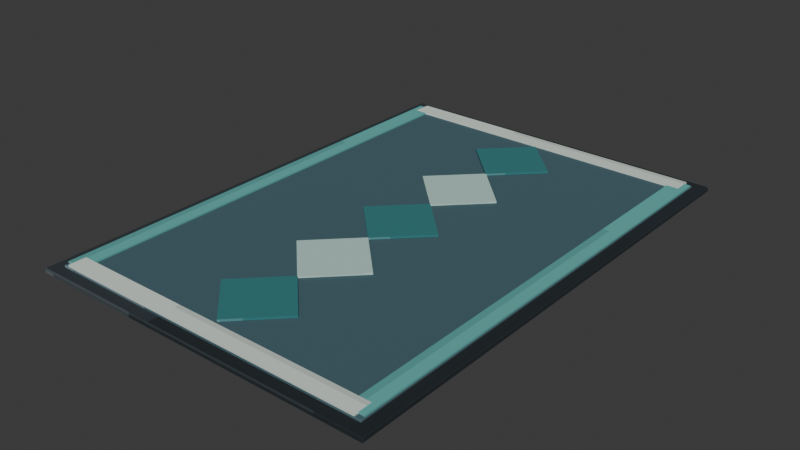 # Source: corridor_carpet_teal.blend  (saved by Blender 5.2.44; exported with 4.5.12 LTS)
import bpy
from mathutils import Matrix  # noqa: F401  (used for matrix-valued properties, if any)

bpy.ops.wm.read_factory_settings(use_empty=True)
scene = bpy.context.scene
scene.name = 'Scene'

# ---- collections
col_collection = bpy.data.collections.new('Collection'); scene.collection.children.link(col_collection)

# ---- images (referenced by path relative to the original .blend; pixels are not part of the script)
import os
ASSET_DIR = os.environ.get("B2B_ASSET_DIR", "")  # directory of the original .blend (textures are referenced by path, not embedded)
HERE = os.path.dirname(os.path.abspath(__file__))  # packed textures are extracted next to this script under _unpacked/

def load_image(name, relpath, width, height, colorspace="sRGB"):
    """Load a texture the original file referenced (path relative to the .blend, or extracted next to this script)."""
    p = next((c for c in (os.path.join(HERE, relpath), os.path.join(ASSET_DIR, relpath)) if relpath and os.path.exists(c)), "")
    if p:
        img = bpy.data.images.load(p, check_existing=True)
        img.name = name
    else:  # same state as the original file: an image datablock whose file is absent (Cycles renders it pink)
        img = bpy.data.images.new(name, width, height)
        img.source = "FILE"
        img.filepath = "//" + (relpath or name)
    img.colorspace_settings.name = colorspace
    return img
img_corridor_carpet_teal_pixel_atlas = load_image('corridor_carpet_teal_pixel_atlas', '_unpacked/corridor_carpet_teal_pixel_atlas.e362d30e.png', 128, 16, 'sRGB')

# ---- materials (node trees are filled in below, after node groups)
mat_corridor_carpet_teal_pixel_paint = bpy.data.materials.new('Corridor Carpet Teal pixel paint')

# ---- material node trees
mat_corridor_carpet_teal_pixel_paint.use_nodes = True; mat_corridor_carpet_teal_pixel_paint.node_tree.nodes.clear()
_N = mat_corridor_carpet_teal_pixel_paint.node_tree.nodes; _L = mat_corridor_carpet_teal_pixel_paint.node_tree.links
n0 = _N.new('ShaderNodeBsdfPrincipled'); n0.name = 'Principled BSDF'; n0.location = (-200, 100)
n0.inputs[2].default_value = 0.97
n0.inputs[10].default_value = 0.005
n1 = _N.new('ShaderNodeOutputMaterial'); n1.name = 'Material Output'; n1.location = (200, 100)
n2 = _N.new('ShaderNodeTexImage'); n2.name = 'Image Texture'; n2.location = (0, 0)
n2.image = img_corridor_carpet_teal_pixel_atlas
n2.interpolation = 'Closest'
_L.new(n0.outputs[0], n1.inputs[0])
_L.new(n2.outputs[0], n0.inputs[0])
n1.is_active_output = True

# ---- world
world_world = bpy.data.worlds.new('World'); scene.world = world_world
world_world.use_nodes = True; world_world.node_tree.nodes.clear()
_N = world_world.node_tree.nodes; _L = world_world.node_tree.links
n0 = _N.new('ShaderNodeOutputWorld'); n0.name = 'World Output'; n0.location = (200, 100)
n1 = _N.new('ShaderNodeBackground'); n1.name = 'Background'; n1.location = (-200, 100)
n1.inputs[0].default_value = (0.05088, 0.05088, 0.05088, 1.0)
_L.new(n1.outputs[0], n0.inputs[0])
n0.is_active_output = True
world_world.color = (0.05088, 0.05088, 0.05088)
world_world.sun_shadow_jitter_overblur = 0.0

# ---- meshes
me_cube = bpy.data.meshes.new('Cube')
me_cube.from_pydata([(-1.192, -1.692, -0.018), (-1.192, -1.7, -0.01008), (-1.2, -1.692, -0.01008), (-1.192, -1.7, 0.01008), (-1.192, -1.692, 0.018), (-1.2, -1.692, 0.01008), (-1.192, 1.692, -0.018), (-1.2, 1.692, -0.01008), (-1.192, 1.7, -0.01008), (-1.192, 1.692, 0.018), (-1.192, 1.7, 0.01008), (-1.2, 1.692, 0.01008), (1.192, -1.692, -0.018), (1.2, -1.692, -0.01008), (1.192, -1.7, -0.01008), (1.192, -1.692, 0.018), (1.192, -1.7, 0.01008), (1.2, -1.692, 0.01008), (1.192, 1.692, -0.018), (1.192, 1.7, -0.01008), (1.2, 1.692, -0.01008), (1.192, 1.692, 0.018), (1.2, 1.692, 0.01008), (1.192, 1.7, 0.01008)], [], [(0, 1, 2), (3, 4, 5), (6, 7, 8), (9, 10, 11), (12, 13, 14), (15, 16, 17), (18, 19, 20), (21, 22, 23), (6, 0, 2, 7), (1, 3, 5, 2), (4, 9, 11, 5), (10, 8, 7, 11), (18, 6, 8, 19), (9, 21, 23, 10), (22, 20, 19, 23), (12, 18, 20, 13), (21, 15, 17, 22), (16, 14, 13, 17), (0, 12, 14, 1), (15, 4, 3, 16), (6, 18, 12, 0), (2, 5, 11, 7), (14, 16, 3, 1), (21, 9, 4, 15), (8, 10, 23, 19), (20, 22, 17, 13)])
_uv = me_cube.uv_layers.new(name='UVMap')
_uv.uv.foreach_set('vector', [0.1459, 0.722, 0.1459, 0.7225, 0.1458, 0.722, 0.1953, 0.9443, 0.2014, 0.9443, 0.1953, 0.945, 0.1459, 0.5005, 0.1458, 0.5005, 0.1459, 0.5, 0.2014, 0.2778, 0.1953, 0.2782, 0.1953, 0.2771, 0.1735, 0.722, 0.1782, 0.722, 0.1766, 0.7229, 0.2015, 0.7226, 0.1953, 0.7232, 0.1953, 0.7221, 0.1735, 0.5005, 0.1766, 0.4996, 0.1782, 0.5005, 0.2015, 0.5002, 0.1953, 0.5005, 0.1953, 0.4994, 0.1459, 0.5005, 0.1459, 0.722, 0.1458, 0.722, 0.1458, 0.5005, 0.1797, 0.055, 0.1953, 0.055, 0.1953, 0.05552, 0.1797, 0.05552, 0.2014, 0.05552, 0.2014, 0.2778, 0.1953, 0.2771, 0.1953, 0.05552, 0.1953, 0.2782, 0.1797, 0.2782, 0.1797, 0.277, 0.1953, 0.2771, 0.1735, 0.5005, 0.1459, 0.5005, 0.1459, 0.5, 0.1766, 0.4996, 0.2014, 0.2778, 0.2015, 0.5002, 0.1953, 0.4994, 0.1953, 0.2782, 0.1953, 0.5005, 0.1782, 0.5005, 0.1766, 0.4996, 0.1953, 0.4994, 0.1735, 0.722, 0.1735, 0.5005, 0.1782, 0.5005, 0.1782, 0.722, 0.2015, 0.5002, 0.2015, 0.7226, 0.1953, 0.7221, 0.1953, 0.5005, 0.1953, 0.7232, 0.1766, 0.7229, 0.1782, 0.722, 0.1953, 0.7221, 0.1459, 0.722, 0.1735, 0.722, 0.1766, 0.7229, 0.1459, 0.7225, 0.2015, 0.7226, 0.2014, 0.9443, 0.1953, 0.9443, 0.1953, 0.7232, 0.1459, 0.5005, 0.1735, 0.5005, 0.1735, 0.722, 0.1459, 0.722, 0.1797, 0.05552, 0.1953, 0.05552, 0.1953, 0.2771, 0.1797, 0.277, 0.1766, 0.7229, 0.1953, 0.7232, 0.1953, 0.9443, 0.1797, 0.9443, 0.2015, 0.5002, 0.2291, 0.5005, 0.2291, 0.722, 0.2015, 0.7226, 0.1797, 0.2782, 0.1953, 0.2782, 0.1953, 0.4994, 0.1766, 0.4996, 0.1782, 0.5005, 0.1953, 0.5005, 0.1953, 0.7221, 0.1782, 0.722])
me_cube.materials.append(mat_corridor_carpet_teal_pixel_paint)
me_cube.update()
me_cube_001 = bpy.data.meshes.new('Cube.001')
me_cube_001.from_pydata([(-1.116, -1.616, -0.009), (-1.116, -1.62, -0.00504), (-1.12, -1.616, -0.00504), (-1.116, -1.62, 0.00504), (-1.116, -1.616, 0.009), (-1.12, -1.616, 0.00504), (-1.116, 1.616, -0.009), (-1.12, 1.616, -0.00504), (-1.116, 1.62, -0.00504), (-1.116, 1.616, 0.009), (-1.116, 1.62, 0.00504), (-1.12, 1.616, 0.00504), (1.116, -1.616, -0.009), (1.12, -1.616, -0.00504), (1.116, -1.62, -0.00504), (1.116, -1.616, 0.009), (1.116, -1.62, 0.00504), (1.12, -1.616, 0.00504), (1.116, 1.616, -0.009), (1.116, 1.62, -0.00504), (1.12, 1.616, -0.00504), (1.116, 1.616, 0.009), (1.12, 1.616, 0.00504), (1.116, 1.62, 0.00504)], [], [(0, 1, 2), (3, 4, 5), (6, 7, 8), (9, 10, 11), (12, 13, 14), (15, 16, 17), (18, 19, 20), (21, 22, 23), (6, 0, 2, 7), (1, 3, 5, 2), (4, 9, 11, 5), (10, 8, 7, 11), (18, 6, 8, 19), (9, 21, 23, 10), (22, 20, 19, 23), (12, 18, 20, 13), (21, 15, 17, 22), (16, 14, 13, 17), (0, 12, 14, 1), (15, 4, 3, 16), (6, 18, 12, 0), (2, 5, 11, 7), (14, 16, 3, 1), (21, 9, 4, 15), (8, 10, 23, 19), (20, 22, 17, 13)])
_uv = me_cube_001.uv_layers.new(name='UVMap')
_uv.uv.foreach_set('vector', [0.3958, 0.7222, 0.3958, 0.7225, 0.3958, 0.7222, 0.4453, 0.9446, 0.4514, 0.9446, 0.4453, 0.945, 0.3958, 0.5003, 0.3958, 0.5003, 0.3958, 0.5, 0.4514, 0.2777, 0.4453, 0.2779, 0.4453, 0.2773, 0.4235, 0.7222, 0.4282, 0.7222, 0.4266, 0.7227, 0.4514, 0.7226, 0.4453, 0.7229, 0.4453, 0.7223, 0.4235, 0.5003, 0.4266, 0.4998, 0.4282, 0.5003, 0.4514, 0.5001, 0.4453, 0.5003, 0.4453, 0.4997, 0.3958, 0.5003, 0.3958, 0.7222, 0.3958, 0.7222, 0.3958, 0.5003, 0.4297, 0.055, 0.4453, 0.055, 0.4453, 0.05527, 0.4297, 0.05527, 0.4514, 0.05527, 0.4514, 0.2777, 0.4453, 0.2773, 0.4453, 0.05527, 0.4453, 0.2779, 0.4297, 0.2779, 0.4297, 0.2772, 0.4453, 0.2773, 0.4235, 0.5003, 0.3958, 0.5003, 0.3958, 0.5, 0.4266, 0.4998, 0.4514, 0.2777, 0.4514, 0.5001, 0.4453, 0.4997, 0.4453, 0.2779, 0.4453, 0.5003, 0.4282, 0.5003, 0.4266, 0.4998, 0.4453, 0.4997, 0.4235, 0.7222, 0.4235, 0.5003, 0.4282, 0.5003, 0.4282, 0.7222, 0.4514, 0.5001, 0.4514, 0.7226, 0.4453, 0.7223, 0.4453, 0.5003, 0.4453, 0.7229, 0.4266, 0.7227, 0.4282, 0.7222, 0.4453, 0.7223, 0.3958, 0.7222, 0.4235, 0.7222, 0.4266, 0.7227, 0.3958, 0.7225, 0.4514, 0.7226, 0.4514, 0.9446, 0.4453, 0.9446, 0.4453, 0.7229, 0.3958, 0.5003, 0.4235, 0.5003, 0.4235, 0.7222, 0.3958, 0.7222, 0.4297, 0.05527, 0.4453, 0.05527, 0.4453, 0.2773, 0.4297, 0.2772, 0.4266, 0.7227, 0.4453, 0.7229, 0.4453, 0.9446, 0.4297, 0.9446, 0.4514, 0.5001, 0.4792, 0.5003, 0.4792, 0.7222, 0.4514, 0.7226, 0.4297, 0.2779, 0.4453, 0.2779, 0.4453, 0.4997, 0.4266, 0.4998, 0.4282, 0.5003, 0.4453, 0.5003, 0.4453, 0.7223, 0.4282, 0.7222])
me_cube_001.materials.append(mat_corridor_carpet_teal_pixel_paint)
me_cube_001.update()
me_cube_002 = bpy.data.meshes.new('Cube.002')
me_cube_002.from_pydata([(-0.06, -1.59, -0.006), (-0.06, -1.59, 0.006), (-0.06, 1.59, -0.006), (-0.06, 1.59, 0.006), (0.06, -1.59, -0.006), (0.06, -1.59, 0.006), (0.06, 1.59, -0.006), (0.06, 1.59, 0.006)], [], [(0, 1, 3, 2), (2, 3, 7, 6), (6, 7, 5, 4), (4, 5, 1, 0), (2, 6, 4, 0), (7, 3, 1, 5)])
_uv = me_cube_002.uv_layers.new(name='UVMap')
_uv.uv.foreach_set('vector', [0.6736, 0.055, 0.7014, 0.055, 0.7014, 0.2775, 0.6736, 0.2775, 0.6736, 0.2775, 0.7014, 0.2775, 0.7014, 0.5, 0.6736, 0.5, 0.6736, 0.5, 0.7014, 0.5, 0.7014, 0.7225, 0.6736, 0.7225, 0.6736, 0.7225, 0.7014, 0.7225, 0.7014, 0.945, 0.6736, 0.945, 0.6458, 0.5, 0.6736, 0.5, 0.6736, 0.7225, 0.6458, 0.7225, 0.7014, 0.5, 0.7292, 0.5, 0.7292, 0.7225, 0.7014, 0.7225])
me_cube_002.materials.append(mat_corridor_carpet_teal_pixel_paint)
me_cube_002.update()
me_cube_003 = bpy.data.meshes.new('Cube.003')
me_cube_003.from_pydata([(-0.06, -1.59, -0.006), (-0.06, -1.59, 0.006), (-0.06, 1.59, -0.006), (-0.06, 1.59, 0.006), (0.06, -1.59, -0.006), (0.06, -1.59, 0.006), (0.06, 1.59, -0.006), (0.06, 1.59, 0.006)], [], [(0, 1, 3, 2), (2, 3, 7, 6), (6, 7, 5, 4), (4, 5, 1, 0), (2, 6, 4, 0), (7, 3, 1, 5)])
_uv = me_cube_003.uv_layers.new(name='UVMap')
_uv.uv.foreach_set('vector', [0.6736, 0.055, 0.7014, 0.055, 0.7014, 0.2775, 0.6736, 0.2775, 0.6736, 0.2775, 0.7014, 0.2775, 0.7014, 0.5, 0.6736, 0.5, 0.6736, 0.5, 0.7014, 0.5, 0.7014, 0.7225, 0.6736, 0.7225, 0.6736, 0.7225, 0.7014, 0.7225, 0.7014, 0.945, 0.6736, 0.945, 0.6458, 0.5, 0.6736, 0.5, 0.6736, 0.7225, 0.6458, 0.7225, 0.7014, 0.5, 0.7292, 0.5, 0.7292, 0.7225, 0.7014, 0.7225])
me_cube_003.materials.append(mat_corridor_carpet_teal_pixel_paint)
me_cube_003.update()
me_cube_004 = bpy.data.meshes.new('Cube.004')
me_cube_004.from_pydata([(-0.21, -0.21, -0.007), (-0.21, -0.21, 0.007), (-0.21, 0.21, -0.007), (-0.21, 0.21, 0.007), (0.21, -0.21, -0.007), (0.21, -0.21, 0.007), (0.21, 0.21, -0.007), (0.21, 0.21, 0.007)], [], [(0, 1, 3, 2), (2, 3, 7, 6), (6, 7, 5, 4), (4, 5, 1, 0), (2, 6, 4, 0), (7, 3, 1, 5)])
_uv = me_cube_004.uv_layers.new(name='UVMap')
_uv.uv.foreach_set('vector', [0.5486, 0.055, 0.5764, 0.055, 0.5764, 0.2775, 0.5486, 0.2775, 0.5486, 0.2775, 0.5764, 0.2775, 0.5764, 0.5, 0.5486, 0.5, 0.5486, 0.5, 0.5764, 0.5, 0.5764, 0.7225, 0.5486, 0.7225, 0.5486, 0.7225, 0.5764, 0.7225, 0.5764, 0.945, 0.5486, 0.945, 0.5208, 0.5, 0.5486, 0.5, 0.5486, 0.7225, 0.5208, 0.7225, 0.5764, 0.5, 0.6042, 0.5, 0.6042, 0.7225, 0.5764, 0.7225])
me_cube_004.materials.append(mat_corridor_carpet_teal_pixel_paint)
me_cube_004.update()
me_cube_005 = bpy.data.meshes.new('Cube.005')
me_cube_005.from_pydata([(-0.21, -0.21, -0.007), (-0.21, -0.21, 0.007), (-0.21, 0.21, -0.007), (-0.21, 0.21, 0.007), (0.21, -0.21, -0.007), (0.21, -0.21, 0.007), (0.21, 0.21, -0.007), (0.21, 0.21, 0.007)], [], [(0, 1, 3, 2), (2, 3, 7, 6), (6, 7, 5, 4), (4, 5, 1, 0), (2, 6, 4, 0), (7, 3, 1, 5)])
_uv = me_cube_005.uv_layers.new(name='UVMap')
_uv.uv.foreach_set('vector', [0.7986, 0.055, 0.8264, 0.055, 0.8264, 0.2775, 0.7986, 0.2775, 0.7986, 0.2775, 0.8264, 0.2775, 0.8264, 0.5, 0.7986, 0.5, 0.7986, 0.5, 0.8264, 0.5, 0.8264, 0.7225, 0.7986, 0.7225, 0.7986, 0.7225, 0.8264, 0.7225, 0.8264, 0.945, 0.7986, 0.945, 0.7708, 0.5, 0.7986, 0.5, 0.7986, 0.7225, 0.7708, 0.7225, 0.8264, 0.5, 0.8542, 0.5, 0.8542, 0.7225, 0.8264, 0.7225])
me_cube_005.materials.append(mat_corridor_carpet_teal_pixel_paint)
me_cube_005.update()
me_cube_006 = bpy.data.meshes.new('Cube.006')
me_cube_006.from_pydata([(-0.21, -0.21, -0.007), (-0.21, -0.21, 0.007), (-0.21, 0.21, -0.007), (-0.21, 0.21, 0.007), (0.21, -0.21, -0.007), (0.21, -0.21, 0.007), (0.21, 0.21, -0.007), (0.21, 0.21, 0.007)], [], [(0, 1, 3, 2), (2, 3, 7, 6), (6, 7, 5, 4), (4, 5, 1, 0), (2, 6, 4, 0), (7, 3, 1, 5)])
_uv = me_cube_006.uv_layers.new(name='UVMap')
_uv.uv.foreach_set('vector', [0.5486, 0.055, 0.5764, 0.055, 0.5764, 0.2775, 0.5486, 0.2775, 0.5486, 0.2775, 0.5764, 0.2775, 0.5764, 0.5, 0.5486, 0.5, 0.5486, 0.5, 0.5764, 0.5, 0.5764, 0.7225, 0.5486, 0.7225, 0.5486, 0.7225, 0.5764, 0.7225, 0.5764, 0.945, 0.5486, 0.945, 0.5208, 0.5, 0.5486, 0.5, 0.5486, 0.7225, 0.5208, 0.7225, 0.5764, 0.5, 0.6042, 0.5, 0.6042, 0.7225, 0.5764, 0.7225])
me_cube_006.materials.append(mat_corridor_carpet_teal_pixel_paint)
me_cube_006.update()
me_cube_007 = bpy.data.meshes.new('Cube.007')
me_cube_007.from_pydata([(-0.21, -0.21, -0.007), (-0.21, -0.21, 0.007), (-0.21, 0.21, -0.007), (-0.21, 0.21, 0.007), (0.21, -0.21, -0.007), (0.21, -0.21, 0.007), (0.21, 0.21, -0.007), (0.21, 0.21, 0.007)], [], [(0, 1, 3, 2), (2, 3, 7, 6), (6, 7, 5, 4), (4, 5, 1, 0), (2, 6, 4, 0), (7, 3, 1, 5)])
_uv = me_cube_007.uv_layers.new(name='UVMap')
_uv.uv.foreach_set('vector', [0.7986, 0.055, 0.8264, 0.055, 0.8264, 0.2775, 0.7986, 0.2775, 0.7986, 0.2775, 0.8264, 0.2775, 0.8264, 0.5, 0.7986, 0.5, 0.7986, 0.5, 0.8264, 0.5, 0.8264, 0.7225, 0.7986, 0.7225, 0.7986, 0.7225, 0.8264, 0.7225, 0.8264, 0.945, 0.7986, 0.945, 0.7708, 0.5, 0.7986, 0.5, 0.7986, 0.7225, 0.7708, 0.7225, 0.8264, 0.5, 0.8542, 0.5, 0.8542, 0.7225, 0.8264, 0.7225])
me_cube_007.materials.append(mat_corridor_carpet_teal_pixel_paint)
me_cube_007.update()
me_cube_008 = bpy.data.meshes.new('Cube.008')
me_cube_008.from_pydata([(-0.21, -0.21, -0.007), (-0.21, -0.21, 0.007), (-0.21, 0.21, -0.007), (-0.21, 0.21, 0.007), (0.21, -0.21, -0.007), (0.21, -0.21, 0.007), (0.21, 0.21, -0.007), (0.21, 0.21, 0.007)], [], [(0, 1, 3, 2), (2, 3, 7, 6), (6, 7, 5, 4), (4, 5, 1, 0), (2, 6, 4, 0), (7, 3, 1, 5)])
_uv = me_cube_008.uv_layers.new(name='UVMap')
_uv.uv.foreach_set('vector', [0.5486, 0.055, 0.5764, 0.055, 0.5764, 0.2775, 0.5486, 0.2775, 0.5486, 0.2775, 0.5764, 0.2775, 0.5764, 0.5, 0.5486, 0.5, 0.5486, 0.5, 0.5764, 0.5, 0.5764, 0.7225, 0.5486, 0.7225, 0.5486, 0.7225, 0.5764, 0.7225, 0.5764, 0.945, 0.5486, 0.945, 0.5208, 0.5, 0.5486, 0.5, 0.5486, 0.7225, 0.5208, 0.7225, 0.5764, 0.5, 0.6042, 0.5, 0.6042, 0.7225, 0.5764, 0.7225])
me_cube_008.materials.append(mat_corridor_carpet_teal_pixel_paint)
me_cube_008.update()
me_cube_009 = bpy.data.meshes.new('Cube.009')
me_cube_009.from_pydata([(-1.08, -0.06, -0.006), (-1.08, -0.06, 0.006), (-1.08, 0.06, -0.006), (-1.08, 0.06, 0.006), (1.08, -0.06, -0.006), (1.08, -0.06, 0.006), (1.08, 0.06, -0.006), (1.08, 0.06, 0.006)], [], [(0, 1, 3, 2), (2, 3, 7, 6), (6, 7, 5, 4), (4, 5, 1, 0), (2, 6, 4, 0), (7, 3, 1, 5)])
_uv = me_cube_009.uv_layers.new(name='UVMap')
_uv.uv.foreach_set('vector', [0.9236, 0.055, 0.9514, 0.055, 0.9514, 0.2775, 0.9236, 0.2775, 0.9236, 0.2775, 0.9514, 0.2775, 0.9514, 0.5, 0.9236, 0.5, 0.9236, 0.5, 0.9514, 0.5, 0.9514, 0.7225, 0.9236, 0.7225, 0.9236, 0.7225, 0.9514, 0.7225, 0.9514, 0.945, 0.9236, 0.945, 0.8958, 0.5, 0.9236, 0.5, 0.9236, 0.7225, 0.8958, 0.7225, 0.9514, 0.5, 0.9792, 0.5, 0.9792, 0.7225, 0.9514, 0.7225])
me_cube_009.materials.append(mat_corridor_carpet_teal_pixel_paint)
me_cube_009.update()
me_cube_010 = bpy.data.meshes.new('Cube.010')
me_cube_010.from_pydata([(-1.08, -0.06, -0.006), (-1.08, -0.06, 0.006), (-1.08, 0.06, -0.006), (-1.08, 0.06, 0.006), (1.08, -0.06, -0.006), (1.08, -0.06, 0.006), (1.08, 0.06, -0.006), (1.08, 0.06, 0.006)], [], [(0, 1, 3, 2), (2, 3, 7, 6), (6, 7, 5, 4), (4, 5, 1, 0), (2, 6, 4, 0), (7, 3, 1, 5)])
_uv = me_cube_010.uv_layers.new(name='UVMap')
_uv.uv.foreach_set('vector', [0.9236, 0.055, 0.9514, 0.055, 0.9514, 0.2775, 0.9236, 0.2775, 0.9236, 0.2775, 0.9514, 0.2775, 0.9514, 0.5, 0.9236, 0.5, 0.9236, 0.5, 0.9514, 0.5, 0.9514, 0.7225, 0.9236, 0.7225, 0.9236, 0.7225, 0.9514, 0.7225, 0.9514, 0.945, 0.9236, 0.945, 0.8958, 0.5, 0.9236, 0.5, 0.9236, 0.7225, 0.8958, 0.7225, 0.9514, 0.5, 0.9792, 0.5, 0.9792, 0.7225, 0.9514, 0.7225])
me_cube_010.materials.append(mat_corridor_carpet_teal_pixel_paint)
me_cube_010.update()

# ---- objects
ob_textilebase = bpy.data.objects.new('TextileBase', me_cube)
ob_runnerfield = bpy.data.objects.new('RunnerField', me_cube_001)
ob_longborder__1_06 = bpy.data.objects.new('LongBorder_-1.06', me_cube_002)
ob_longborder_1_06 = bpy.data.objects.new('LongBorder_1.06', me_cube_003)
ob_runnerdiamond_0 = bpy.data.objects.new('RunnerDiamond_0', me_cube_004)
ob_runnerdiamond_1 = bpy.data.objects.new('RunnerDiamond_1', me_cube_005)
ob_runnerdiamond_2 = bpy.data.objects.new('RunnerDiamond_2', me_cube_006)
ob_runnerdiamond_3 = bpy.data.objects.new('RunnerDiamond_3', me_cube_007)
ob_runnerdiamond_4 = bpy.data.objects.new('RunnerDiamond_4', me_cube_008)
ob_endband__1_56 = bpy.data.objects.new('EndBand_-1.56', me_cube_009)
ob_endband_1_56 = bpy.data.objects.new('EndBand_1.56', me_cube_010)

# ---- transforms, parenting, visibility, modifiers, constraints
ob_textilebase.location = (0.0, 0.0, 0.018)
ob_runnerfield.location = (0.0, 0.0, 0.041)
ob_longborder__1_06.location = (-1.06, 0.0, 0.055)
ob_longborder_1_06.location = (1.06, 0.0, 0.055)
ob_runnerdiamond_0.location = (0.0, -1.18, 0.059)
ob_runnerdiamond_0.rotation_euler = (0.0, 0.0, 0.7854)
ob_runnerdiamond_1.location = (0.0, -0.59, 0.059)
ob_runnerdiamond_1.rotation_euler = (0.0, 0.0, 0.7854)
ob_runnerdiamond_2.location = (0.0, 0.0, 0.059)
ob_runnerdiamond_2.rotation_euler = (0.0, 0.0, 0.7854)
ob_runnerdiamond_3.location = (0.0, 0.59, 0.059)
ob_runnerdiamond_3.rotation_euler = (0.0, 0.0, 0.7854)
ob_runnerdiamond_4.location = (0.0, 1.18, 0.059)
ob_runnerdiamond_4.rotation_euler = (0.0, 0.0, 0.7854)
ob_endband__1_56.location = (0.0, -1.56, 0.057)
ob_endband_1_56.location = (0.0, 1.56, 0.057)

# ---- collection membership
col_collection.objects.link(ob_textilebase)
col_collection.objects.link(ob_runnerfield)
col_collection.objects.link(ob_longborder__1_06)
col_collection.objects.link(ob_longborder_1_06)
col_collection.objects.link(ob_runnerdiamond_0)
col_collection.objects.link(ob_runnerdiamond_1)
col_collection.objects.link(ob_runnerdiamond_2)
col_collection.objects.link(ob_runnerdiamond_3)
col_collection.objects.link(ob_runnerdiamond_4)
col_collection.objects.link(ob_endband__1_56)
col_collection.objects.link(ob_endband_1_56)

# ---- scene / render settings (as saved in the file)
scene.frame_start = 1; scene.frame_end = 250; scene.frame_set(1)
scene.render.engine = 'BLENDER_EEVEE_NEXT'
scene.render.bake_bias = 0.0
scene.render.bake_samples = 0
scene.render.compositor_device = 'GPU'
scene.eevee.use_volume_custom_range = False
scene.eevee.fast_gi_thickness_near = 0.1
scene.eevee.fast_gi_thickness_far = 0.0
scene.eevee.ray_tracing_options.screen_trace_thickness = 0.1
bpy.context.view_layer.update()

# ---- added for rendering (the .blend has no active camera and no usable light): camera, sun
cam_auto = bpy.data.cameras.new('AutoCamera')
cam_auto.lens = 50.0
cam_auto.sensor_width = 36.0
cam_auto.clip_end = 1000.0
ob_auto_camera = bpy.data.objects.new('AutoCamera', cam_auto)
scene.collection.objects.link(ob_auto_camera)
ob_auto_camera.location = (3.85102, -4.62122, 3.11382)
ob_auto_camera.rotation_euler = (1.09748, -7.21219e-08, 0.694738)
scene.camera = ob_auto_camera
light_auto_sun = bpy.data.lights.new('AutoSun', 'SUN')
light_auto_sun.energy = 3.0
light_auto_sun.angle = 0.0523599
ob_auto_sun = bpy.data.objects.new('AutoSun', light_auto_sun)
scene.collection.objects.link(ob_auto_sun)
ob_auto_sun.rotation_euler = (0.872665, 0.174533, 0.523599)
bpy.context.view_layer.update()
